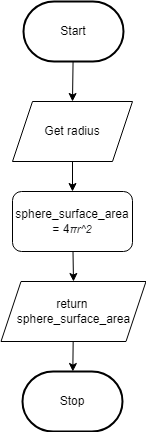

The diagram above was exported from draw.io. Its source (the exported page's mxGraphModel, read from the mxfile embedded in the PNG):
<mxGraphModel dx="1074" dy="1918" grid="1" gridSize="10" guides="1" tooltips="1" connect="1" arrows="1" fold="1" page="1" pageScale="1" pageWidth="827" pageHeight="1169" math="0" shadow="0">
  <root>
    <mxCell id="0" />
    <mxCell id="1" parent="0" />
    <mxCell id="276" style="edgeStyle=none;rounded=0;html=1;entryX=0.5;entryY=0;entryDx=0;entryDy=0;endArrow=classic;endFill=1;" parent="1" source="3" target="233" edge="1">
      <mxGeometry relative="1" as="geometry" />
    </mxCell>
    <mxCell id="3" value="Start" style="strokeWidth=2;html=1;shape=mxgraph.flowchart.terminator;whiteSpace=wrap;" parent="1" vertex="1">
      <mxGeometry x="375" y="-1110" width="100" height="60" as="geometry" />
    </mxCell>
    <mxCell id="10" value="Stop" style="strokeWidth=2;html=1;shape=mxgraph.flowchart.terminator;whiteSpace=wrap;rounded=1;" parent="1" vertex="1">
      <mxGeometry x="374" y="-740" width="100" height="60" as="geometry" />
    </mxCell>
    <mxCell id="211" value="" style="edgeStyle=none;html=1;startArrow=none;" parent="1" source="212" target="10" edge="1">
      <mxGeometry relative="1" as="geometry" />
    </mxCell>
    <mxCell id="212" value="&lt;font style=&quot;font-size: 12px&quot;&gt;return&amp;nbsp;&lt;br&gt;&lt;/font&gt;&lt;span style=&quot;font-size: 12px&quot;&gt;sphere_surface_area&lt;/span&gt;" style="shape=parallelogram;perimeter=parallelogramPerimeter;whiteSpace=wrap;html=1;fixedSize=1;fontSize=8;" parent="1" vertex="1">
      <mxGeometry x="352.5" y="-830" width="145" height="60" as="geometry" />
    </mxCell>
    <mxCell id="284" style="edgeStyle=none;html=1;entryX=0.5;entryY=0;entryDx=0;entryDy=0;" parent="1" source="233" target="255" edge="1">
      <mxGeometry relative="1" as="geometry" />
    </mxCell>
    <mxCell id="233" value="Get radius" style="shape=parallelogram;perimeter=parallelogramPerimeter;whiteSpace=wrap;html=1;fixedSize=1;" parent="1" vertex="1">
      <mxGeometry x="364" y="-1010" width="120" height="60" as="geometry" />
    </mxCell>
    <mxCell id="283" style="edgeStyle=none;html=1;entryX=0.5;entryY=0;entryDx=0;entryDy=0;fontFamily=Helvetica;fontSize=11;" parent="1" source="255" target="212" edge="1">
      <mxGeometry relative="1" as="geometry" />
    </mxCell>
    <mxCell id="255" value="sphere_surface_area&lt;br&gt;= 4&lt;span style=&quot;color: rgb(32 , 33 , 36) ; font-style: italic ; background-color: rgb(255 , 255 , 255)&quot;&gt;&lt;font style=&quot;font-size: 11px&quot;&gt;πr^2&lt;/font&gt;&lt;/span&gt;" style="rounded=1;whiteSpace=wrap;html=1;" parent="1" vertex="1">
      <mxGeometry x="364" y="-920" width="120" height="60" as="geometry" />
    </mxCell>
  </root>
</mxGraphModel>